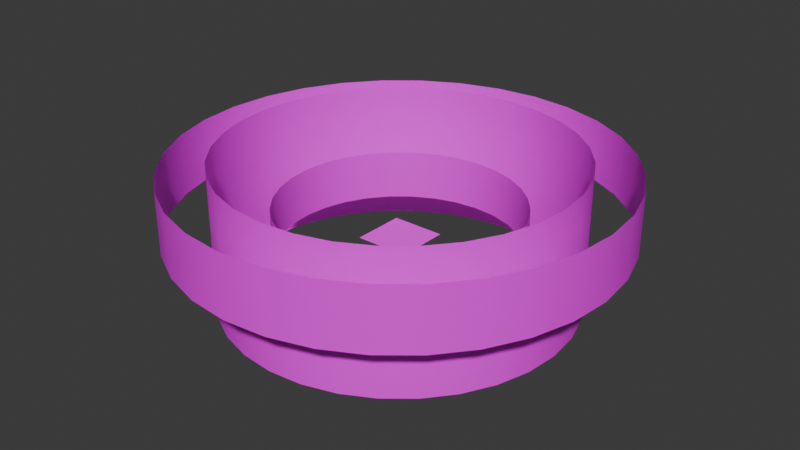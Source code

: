 # Source: Background_Environment.blend  (saved by Blender 4.2.66; exported with 4.5.12 LTS)
import bpy
from mathutils import Matrix  # noqa: F401  (used for matrix-valued properties, if any)

bpy.ops.wm.read_factory_settings(use_empty=True)
scene = bpy.context.scene
scene.name = 'Scene'

# ---- collections
col_collection = bpy.data.collections.new('Collection'); scene.collection.children.link(col_collection)

# ---- images (referenced by path relative to the original .blend; pixels are not part of the script)
import os
ASSET_DIR = os.environ.get("B2B_ASSET_DIR", "")  # directory of the original .blend (textures are referenced by path, not embedded)
HERE = os.path.dirname(os.path.abspath(__file__))  # packed textures are extracted next to this script under _unpacked/

def load_image(name, relpath, width, height, colorspace="sRGB"):
    """Load a texture the original file referenced (path relative to the .blend, or extracted next to this script)."""
    p = next((c for c in (os.path.join(HERE, relpath), os.path.join(ASSET_DIR, relpath)) if relpath and os.path.exists(c)), "")
    if p:
        img = bpy.data.images.load(p, check_existing=True)
        img.name = name
    else:  # same state as the original file: an image datablock whose file is absent (Cycles renders it pink)
        img = bpy.data.images.new(name, width, height)
        img.source = "FILE"
        img.filepath = "//" + (relpath or name)
    img.colorspace_settings.name = colorspace
    return img
img_gradient_texture_png = load_image('gradient-texture.png', 'gradient-texture.png', 1024, 1024, 'sRGB')
img_mountain_layer_png = load_image('Mountain_Layer.png', 'Mountain_Layer.png', 1024, 1024, 'sRGB')
img_background_buildings_psd_001 = load_image('Background Buildings.psd.001', 'Background Buildings.psd', 1024, 1024, 'sRGB')
img_clouds_layer_png = load_image('Clouds_Layer.png', 'Clouds_Layer.png', 1024, 1024, 'sRGB')

# ---- materials (node trees are filled in below, after node groups)
mat_main_atlas = bpy.data.materials.new('Main Atlas')
mat_background_mountains = bpy.data.materials.new('Background Mountains')
mat_background_buildings = bpy.data.materials.new('Background Buildings')
mat_clouds_001 = bpy.data.materials.new('Clouds.001')

# ---- material node trees
mat_main_atlas.use_nodes = True; mat_main_atlas.node_tree.nodes.clear()
_N = mat_main_atlas.node_tree.nodes; _L = mat_main_atlas.node_tree.links
n0 = _N.new('ShaderNodeBsdfPrincipled'); n0.name = 'Principled BSDF'; n0.location = (10, 300)
n0.inputs[2].default_value = 1.0
n0.inputs[28].default_value = 0.1
n1 = _N.new('ShaderNodeOutputMaterial'); n1.name = 'Material Output'; n1.location = (300, 300)
n2 = _N.new('ShaderNodeTexImage'); n2.name = 'Image Texture'; n2.location = (-331, 270)
n2.image = img_gradient_texture_png
_L.new(n2.outputs[0], n0.inputs[0])
_L.new(n0.outputs[0], n1.inputs[0])
_L.new(n2.outputs[0], n0.inputs[27])
n1.is_active_output = True
mat_background_mountains.use_nodes = True; mat_background_mountains.node_tree.nodes.clear()
_N = mat_background_mountains.node_tree.nodes; _L = mat_background_mountains.node_tree.links
n0 = _N.new('ShaderNodeOutputMaterial'); n0.name = 'Material Output'; n0.location = (300, 300)
n1 = _N.new('ShaderNodeTexImage'); n1.name = 'Image Texture'; n1.location = (-542, 300)
n1.image = img_mountain_layer_png
n2 = _N.new('ShaderNodeBsdfPrincipled'); n2.name = 'Principled BSDF'; n2.location = (0, 300)
_L.new(n1.outputs[0], n2.inputs[0])
_L.new(n1.outputs[1], n2.inputs[4])
_L.new(n2.outputs[0], n0.inputs[0])
n0.is_active_output = True
mat_background_buildings.use_nodes = True; mat_background_buildings.node_tree.nodes.clear()
_N = mat_background_buildings.node_tree.nodes; _L = mat_background_buildings.node_tree.links
n0 = _N.new('ShaderNodeOutputMaterial'); n0.name = 'Material Output'; n0.location = (300, 300)
n1 = _N.new('ShaderNodeTexImage'); n1.name = 'Image Texture'; n1.location = (-353, 280)
n1.image = img_background_buildings_psd_001
n2 = _N.new('ShaderNodeBsdfPrincipled'); n2.name = 'Principled BSDF'; n2.location = (0, 300)
_L.new(n1.outputs[0], n2.inputs[0])
_L.new(n1.outputs[1], n2.inputs[4])
_L.new(n2.outputs[0], n0.inputs[0])
n0.is_active_output = True
mat_clouds_001.use_nodes = True; mat_clouds_001.node_tree.nodes.clear()
_N = mat_clouds_001.node_tree.nodes; _L = mat_clouds_001.node_tree.links
n0 = _N.new('ShaderNodeOutputMaterial'); n0.name = 'Material Output'; n0.location = (300, 300)
n1 = _N.new('ShaderNodeTexImage'); n1.name = 'Image Texture'; n1.location = (-542, 300)
n1.image = img_clouds_layer_png
n2 = _N.new('ShaderNodeBsdfPrincipled'); n2.name = 'Principled BSDF'; n2.location = (0, 300)
_L.new(n1.outputs[0], n2.inputs[0])
_L.new(n1.outputs[1], n2.inputs[4])
_L.new(n2.outputs[0], n0.inputs[0])
n0.is_active_output = True

# ---- world
world_world = bpy.data.worlds.new('World'); scene.world = world_world
world_world.use_nodes = True; world_world.node_tree.nodes.clear()
_N = world_world.node_tree.nodes; _L = world_world.node_tree.links
n0 = _N.new('ShaderNodeOutputWorld'); n0.name = 'World Output'; n0.location = (300, 300)
n1 = _N.new('ShaderNodeBackground'); n1.name = 'Background'; n1.location = (10, 300)
n1.inputs[0].default_value = (0.05088, 0.05088, 0.05088, 1.0)
_L.new(n1.outputs[0], n0.inputs[0])
n0.is_active_output = True
world_world.color = (0.05088, 0.05088, 0.05088)
world_world.sun_shadow_jitter_overblur = 0.0

# ---- meshes
me_plane = bpy.data.meshes.new('Plane')
me_plane.from_pydata([(-40.0, -40.0, 0.0), (40.0, -40.0, 0.0), (-40.0, 40.0, 0.0), (40.0, 40.0, 0.0), (-40.0, 20.0, 0.0), (-40.0, 0.0, 0.0), (-40.0, -20.0, 0.0), (40.0, -20.0, 0.0), (40.0, 0.0, 0.0), (40.0, 20.0, 0.0), (-20.0, -40.0, 0.0), (0.0, -40.0, 0.0), (20.0, -40.0, 0.0), (20.0, 40.0, 0.0), (0.0, 40.0, 0.0), (-20.0, 40.0, 0.0), (20.0, -20.0, 0.0), (0.0, -20.0, 0.0), (-20.0, -20.0, 0.0), (20.0, 0.0, 0.0), (0.0, 0.0, 0.0), (-20.0, 0.0, 0.0), (20.0, 20.0, 0.0), (0.0, 20.0, 0.0), (-20.0, 20.0, 0.0)], [], [(22, 9, 3, 13), (12, 1, 7, 16), (16, 7, 8, 19), (19, 8, 9, 22), (5, 21, 24, 4), (21, 20, 23, 24), (20, 19, 22, 23), (6, 18, 21, 5), (18, 17, 20, 21), (17, 16, 19, 20), (0, 10, 18, 6), (10, 11, 17, 18), (11, 12, 16, 17), (4, 24, 15, 2), (24, 23, 14, 15), (23, 22, 13, 14)])
me_plane.polygons.foreach_set('use_smooth', [True] * 16)
_uv = me_plane.uv_layers.new(name='UVMap')
_uv.uv.foreach_set('vector', [0.1744, 0.4368, 0.1132, 0.4368, 0.1132, 0.278, 0.1744, 0.278, 0.1743, 0.2863, 0.1743, 0.4285, 0.1132, 0.4285, 0.1132, 0.2863, 0.1744, 0.4368, 0.1132, 0.4368, 0.1132, 0.278, 0.1744, 0.278, 0.1144, 0.4359, 0.1144, 0.2789, 0.1731, 0.2789, 0.1731, 0.4359, 0.1744, 0.4368, 0.1132, 0.4368, 0.1132, 0.278, 0.1744, 0.278, 0.1144, 0.4359, 0.1144, 0.2789, 0.1731, 0.2789, 0.1731, 0.4359, 0.1744, 0.4368, 0.1132, 0.4368, 0.1132, 0.278, 0.1744, 0.278, 0.1731, 0.2789, 0.1731, 0.4359, 0.1144, 0.4359, 0.1144, 0.2789, 0.1731, 0.2789, 0.1731, 0.4359, 0.1144, 0.4359, 0.1144, 0.2789, 0.1744, 0.4368, 0.1132, 0.4368, 0.1132, 0.278, 0.1744, 0.278, 0.1701, 0.4357, 0.1175, 0.4357, 0.1175, 0.279, 0.1701, 0.279, 0.1743, 0.2863, 0.1743, 0.4285, 0.1132, 0.4285, 0.1132, 0.2863, 0.1144, 0.4359, 0.1144, 0.2789, 0.1731, 0.2789, 0.1731, 0.4359, 0.1731, 0.2789, 0.1731, 0.4359, 0.1144, 0.4359, 0.1144, 0.2789, 0.1744, 0.4368, 0.1132, 0.4368, 0.1132, 0.278, 0.1744, 0.278, 0.1144, 0.4359, 0.1144, 0.2789, 0.1731, 0.2789, 0.1731, 0.4359])
me_plane.materials.append(mat_main_atlas)
me_plane.update()
me_cylinder = bpy.data.meshes.new('Cylinder')
me_cylinder.from_pydata([(0.0, 1.0, -1.243), (0.0, 1.0, 2.518), (0.1951, 0.9808, -1.243), (0.1951, 0.9808, 2.518), (0.3827, 0.9239, -1.243), (0.3827, 0.9239, 2.518), (0.5556, 0.8315, -1.243), (0.5556, 0.8315, 2.518), (0.7071, 0.7071, -1.243), (0.7071, 0.7071, 2.518), (0.8315, 0.5556, -1.243), (0.8315, 0.5556, 2.518), (0.9239, 0.3827, -1.243), (0.9239, 0.3827, 2.518), (0.9808, 0.1951, -1.243), (0.9808, 0.1951, 2.518), (1.0, 0.0, -1.243), (1.0, 0.0, 2.518), (0.9808, -0.1951, -1.243), (0.9808, -0.1951, 2.518), (0.9239, -0.3827, -1.243), (0.9239, -0.3827, 2.518), (0.8315, -0.5556, -1.243), (0.8315, -0.5556, 2.518), (0.7071, -0.7071, -1.243), (0.7071, -0.7071, 2.518), (0.5556, -0.8315, -1.243), (0.5556, -0.8315, 2.518), (0.3827, -0.9239, -1.243), (0.3827, -0.9239, 2.518), (0.1951, -0.9808, -1.243), (0.1951, -0.9808, 2.518), (0.0, -1.0, -1.243), (0.0, -1.0, 2.518), (-0.1951, -0.9808, -1.243), (-0.1951, -0.9808, 2.518), (-0.3827, -0.9239, -1.243), (-0.3827, -0.9239, 2.518), (-0.5556, -0.8315, -1.243), (-0.5556, -0.8315, 2.518), (-0.7071, -0.7071, -1.243), (-0.7071, -0.7071, 2.518), (-0.8315, -0.5556, -1.243), (-0.8315, -0.5556, 2.518), (-0.9239, -0.3827, -1.243), (-0.9239, -0.3827, 2.518), (-0.9808, -0.1951, -1.243), (-0.9808, -0.1951, 2.518), (-1.0, 0.0, -1.243), (-1.0, 0.0, 2.518), (-0.9808, 0.1951, -1.243), (-0.9808, 0.1951, 2.518), (-0.9239, 0.3827, -1.243), (-0.9239, 0.3827, 2.518), (-0.8315, 0.5556, -1.243), (-0.8315, 0.5556, 2.518), (-0.7071, 0.7071, -1.243), (-0.7071, 0.7071, 2.518), (-0.5556, 0.8315, -1.243), (-0.5556, 0.8315, 2.518), (-0.3827, 0.9239, -1.243), (-0.3827, 0.9239, 2.518), (-0.1951, 0.9808, -1.243), (-0.1951, 0.9808, 2.518), (0.0, 1.0, -3.233), (0.1951, 0.9808, -3.233), (0.3827, 0.9239, -3.233), (0.5556, 0.8315, -3.233), (0.7071, 0.7071, -3.233), (0.8315, 0.5556, -3.233), (0.9239, 0.3827, -3.233), (0.9808, 0.1951, -3.233), (1.0, 0.0, -3.233), (0.9808, -0.1951, -3.233), (0.9239, -0.3827, -3.233), (0.8315, -0.5556, -3.233), (0.7071, -0.7071, -3.233), (0.5556, -0.8315, -3.233), (0.3827, -0.9239, -3.233), (0.1951, -0.9808, -3.233), (0.0, -1.0, -3.233), (-0.1951, -0.9808, -3.233), (-0.3827, -0.9239, -3.233), (-0.5556, -0.8315, -3.233), (-0.7071, -0.7071, -3.233), (-0.8315, -0.5556, -3.233), (-0.9239, -0.3827, -3.233), (-0.9808, -0.1951, -3.233), (-1.0, 0.0, -3.233), (-0.9808, 0.1951, -3.233), (-0.9239, 0.3827, -3.233), (-0.8315, 0.5556, -3.233), (-0.7071, 0.7071, -3.233), (-0.5556, 0.8315, -3.233), (-0.3827, 0.9239, -3.233), (-0.1951, 0.9808, -3.233)], [], [(0, 2, 3, 1), (2, 4, 5, 3), (4, 6, 7, 5), (6, 8, 9, 7), (8, 10, 11, 9), (10, 12, 13, 11), (12, 14, 15, 13), (14, 16, 17, 15), (16, 18, 19, 17), (18, 20, 21, 19), (20, 22, 23, 21), (22, 24, 25, 23), (24, 26, 27, 25), (26, 28, 29, 27), (28, 30, 31, 29), (30, 32, 33, 31), (32, 34, 35, 33), (34, 36, 37, 35), (36, 38, 39, 37), (38, 40, 41, 39), (40, 42, 43, 41), (42, 44, 45, 43), (44, 46, 47, 45), (46, 48, 49, 47), (48, 50, 51, 49), (50, 52, 53, 51), (52, 54, 55, 53), (54, 56, 57, 55), (56, 58, 59, 57), (58, 60, 61, 59), (60, 62, 63, 61), (62, 0, 1, 63), (18, 16, 72, 73), (36, 34, 81, 82), (54, 52, 90, 91), (10, 8, 68, 69), (28, 26, 77, 78), (46, 44, 86, 87), (2, 0, 64, 65), (0, 62, 95, 64), (20, 18, 73, 74), (38, 36, 82, 83), (56, 54, 91, 92), (12, 10, 69, 70), (30, 28, 78, 79), (48, 46, 87, 88), (4, 2, 65, 66), (22, 20, 74, 75), (40, 38, 83, 84), (58, 56, 92, 93), (14, 12, 70, 71), (32, 30, 79, 80), (50, 48, 88, 89), (6, 4, 66, 67), (24, 22, 75, 76), (42, 40, 84, 85), (60, 58, 93, 94), (16, 14, 71, 72), (34, 32, 80, 81), (52, 50, 89, 90), (8, 6, 67, 68), (26, 24, 76, 77), (44, 42, 85, 86), (62, 60, 94, 95)])
me_cylinder.polygons.foreach_set('use_smooth', [True] * 64)
_uv = me_cylinder.uv_layers.new(name='UVMap')
_uv.uv.foreach_set('vector', [0.378, 0.2131, 0.5029, 0.2131, 0.5029, 0.9562, 0.378, 0.9562, 0.5029, 0.2131, 0.6279, 0.2131, 0.6279, 0.9562, 0.5029, 0.9562, 0.6279, 0.2131, 0.7529, 0.2131, 0.7529, 0.9562, 0.6279, 0.9562, 0.7529, 0.2131, 0.8778, 0.2131, 0.8778, 0.9562, 0.7529, 0.9562, 0.8778, 0.2131, 1.003, 0.2131, 1.003, 0.9562, 0.8778, 0.9562, 1.003, 0.2131, 1.128, 0.2131, 1.128, 0.9562, 1.003, 0.9562, 1.128, 0.2131, 1.253, 0.2131, 1.253, 0.9562, 1.128, 0.9562, 1.253, 0.2131, 1.378, 0.2131, 1.378, 0.9562, 1.253, 0.9562, 1.378, 0.2131, 1.503, 0.2131, 1.503, 0.9562, 1.378, 0.9562, 1.503, 0.2131, 1.628, 0.2131, 1.628, 0.9562, 1.503, 0.9562, 1.628, 0.2131, 1.752, 0.2131, 1.752, 0.9562, 1.628, 0.9562, 1.752, 0.2131, 1.877, 0.2131, 1.877, 0.9562, 1.752, 0.9562, 1.877, 0.2131, 2.002, 0.2131, 2.002, 0.9562, 1.877, 0.9562, 2.002, 0.2131, 2.127, 0.2131, 2.127, 0.9562, 2.002, 0.9562, 2.127, 0.2131, 2.252, 0.2131, 2.252, 0.9562, 2.127, 0.9562, 2.252, 0.2131, 2.377, 0.2131, 2.377, 0.9562, 2.252, 0.9562, 2.377, 0.2131, 2.502, 0.2131, 2.502, 0.9562, 2.377, 0.9562, 2.502, 0.2131, 2.627, 0.2131, 2.627, 0.9562, 2.502, 0.9562, 2.627, 0.2131, 2.752, 0.2131, 2.752, 0.9562, 2.627, 0.9562, 2.752, 0.2131, 2.877, 0.2131, 2.877, 0.9562, 2.752, 0.9562, 2.877, 0.2131, 3.002, 0.2131, 3.002, 0.9562, 2.877, 0.9562, 3.002, 0.2131, 3.127, 0.2131, 3.127, 0.9562, 3.002, 0.9562, 3.127, 0.2131, 3.252, 0.2131, 3.252, 0.9562, 3.127, 0.9562, 3.252, 0.2131, 3.377, 0.2131, 3.377, 0.9562, 3.252, 0.9562, 3.377, 0.2131, 3.502, 0.2131, 3.502, 0.9562, 3.377, 0.9562, 3.502, 0.2131, 3.627, 0.2131, 3.627, 0.9562, 3.502, 0.9562, 3.627, 0.2131, 3.752, 0.2131, 3.752, 0.9562, 3.627, 0.9562, 3.752, 0.2131, 3.877, 0.2131, 3.877, 0.9562, 3.752, 0.9562, 3.877, 0.2131, 4.002, 0.2131, 4.002, 0.9562, 3.877, 0.9562, 0.003143, 0.2131, 0.1281, 0.2131, 0.1281, 0.9562, 0.003143, 0.9562, 0.1281, 0.2131, 0.253, 0.2131, 0.253, 0.9562, 0.1281, 0.9562, 0.253, 0.2131, 0.378, 0.2131, 0.378, 0.9562, 0.253, 0.9562, 1.503, 0.2131, 1.378, 0.2131, 1.378, 0.01232, 1.503, 0.01232, 2.627, 0.2131, 2.502, 0.2131, 2.502, 0.01232, 2.627, 0.01232, 3.752, 0.2131, 3.627, 0.2131, 3.627, 0.01232, 3.752, 0.01232, 1.003, 0.2131, 0.8778, 0.2131, 0.8778, 0.01232, 1.003, 0.01232, 2.127, 0.2131, 2.002, 0.2131, 2.002, 0.01232, 2.127, 0.01232, 3.252, 0.2131, 3.127, 0.2131, 3.127, 0.01232, 3.252, 0.01232, 0.5029, 0.2131, 0.378, 0.2131, 0.378, 0.01232, 0.5029, 0.01232, 0.378, 0.2131, 0.253, 0.2131, 0.253, 0.01232, 0.378, 0.01232, 1.628, 0.2131, 1.503, 0.2131, 1.503, 0.01232, 1.628, 0.01232, 2.752, 0.2131, 2.627, 0.2131, 2.627, 0.01232, 2.752, 0.01232, 3.877, 0.2131, 3.752, 0.2131, 3.752, 0.01232, 3.877, 0.01232, 1.128, 0.2131, 1.003, 0.2131, 1.003, 0.01232, 1.128, 0.01232, 2.252, 0.2131, 2.127, 0.2131, 2.127, 0.01232, 2.252, 0.01232, 3.377, 0.2131, 3.252, 0.2131, 3.252, 0.01232, 3.377, 0.01232, 0.6279, 0.2131, 0.5029, 0.2131, 0.5029, 0.01232, 0.6279, 0.01232, 1.752, 0.2131, 1.628, 0.2131, 1.628, 0.01232, 1.752, 0.01232, 2.877, 0.2131, 2.752, 0.2131, 2.752, 0.01232, 2.877, 0.01232, 4.002, 0.2131, 3.877, 0.2131, 3.877, 0.01232, 4.002, 0.01232, 1.253, 0.2131, 1.128, 0.2131, 1.128, 0.01232, 1.253, 0.01232, 2.377, 0.2131, 2.252, 0.2131, 2.252, 0.01232, 2.377, 0.01232, 3.502, 0.2131, 3.377, 0.2131, 3.377, 0.01232, 3.502, 0.01232, 0.7529, 0.2131, 0.6279, 0.2131, 0.6279, 0.01232, 0.7529, 0.01232, 1.877, 0.2131, 1.752, 0.2131, 1.752, 0.01232, 1.877, 0.01232, 3.002, 0.2131, 2.877, 0.2131, 2.877, 0.01232, 3.002, 0.01232, 0.1281, 0.2131, 0.003143, 0.2131, 0.003143, 0.01232, 0.1281, 0.01232, 1.378, 0.2131, 1.253, 0.2131, 1.253, 0.01232, 1.378, 0.01232, 2.502, 0.2131, 2.377, 0.2131, 2.377, 0.01232, 2.502, 0.01232, 3.627, 0.2131, 3.502, 0.2131, 3.502, 0.01232, 3.627, 0.01232, 0.8778, 0.2131, 0.7529, 0.2131, 0.7529, 0.01232, 0.8778, 0.01232, 2.002, 0.2131, 1.877, 0.2131, 1.877, 0.01232, 2.002, 0.01232, 3.127, 0.2131, 3.002, 0.2131, 3.002, 0.01232, 3.127, 0.01232, 0.253, 0.2131, 0.1281, 0.2131, 0.1281, 0.01232, 0.253, 0.01232])
me_cylinder.materials.append(mat_background_mountains)
me_cylinder.update()
me_cylinder_001 = bpy.data.meshes.new('Cylinder.001')
me_cylinder_001.from_pydata([(0.0, 1.0, -1.0), (0.0, 1.0, 1.0), (0.1951, 0.9808, -1.0), (0.1951, 0.9808, 1.0), (0.3827, 0.9239, -1.0), (0.3827, 0.9239, 1.0), (0.5556, 0.8315, -1.0), (0.5556, 0.8315, 1.0), (0.7071, 0.7071, -1.0), (0.7071, 0.7071, 1.0), (0.8315, 0.5556, -1.0), (0.8315, 0.5556, 1.0), (0.9239, 0.3827, -1.0), (0.9239, 0.3827, 1.0), (0.9808, 0.1951, -1.0), (0.9808, 0.1951, 1.0), (1.0, 0.0, -1.0), (1.0, 0.0, 1.0), (0.9808, -0.1951, -1.0), (0.9808, -0.1951, 1.0), (0.9239, -0.3827, -1.0), (0.9239, -0.3827, 1.0), (0.8315, -0.5556, -1.0), (0.8315, -0.5556, 1.0), (0.7071, -0.7071, -1.0), (0.7071, -0.7071, 1.0), (0.5556, -0.8315, -1.0), (0.5556, -0.8315, 1.0), (0.3827, -0.9239, -1.0), (0.3827, -0.9239, 1.0), (0.1951, -0.9808, -1.0), (0.1951, -0.9808, 1.0), (0.0, -1.0, -1.0), (0.0, -1.0, 1.0), (-0.1951, -0.9808, -1.0), (-0.1951, -0.9808, 1.0), (-0.3827, -0.9239, -1.0), (-0.3827, -0.9239, 1.0), (-0.5556, -0.8315, -1.0), (-0.5556, -0.8315, 1.0), (-0.7071, -0.7071, -1.0), (-0.7071, -0.7071, 1.0), (-0.8315, -0.5556, -1.0), (-0.8315, -0.5556, 1.0), (-0.9239, -0.3827, -1.0), (-0.9239, -0.3827, 1.0), (-0.9808, -0.1951, -1.0), (-0.9808, -0.1951, 1.0), (-1.0, 0.0, -1.0), (-1.0, 0.0, 1.0), (-0.9808, 0.1951, -1.0), (-0.9808, 0.1951, 1.0), (-0.9239, 0.3827, -1.0), (-0.9239, 0.3827, 1.0), (-0.8315, 0.5556, -1.0), (-0.8315, 0.5556, 1.0), (-0.7071, 0.7071, -1.0), (-0.7071, 0.7071, 1.0), (-0.5556, 0.8315, -1.0), (-0.5556, 0.8315, 1.0), (-0.3827, 0.9239, -1.0), (-0.3827, 0.9239, 1.0), (-0.1951, 0.9808, -1.0), (-0.1951, 0.9808, 1.0)], [], [(0, 2, 3, 1), (2, 4, 5, 3), (4, 6, 7, 5), (6, 8, 9, 7), (8, 10, 11, 9), (10, 12, 13, 11), (12, 14, 15, 13), (14, 16, 17, 15), (16, 18, 19, 17), (18, 20, 21, 19), (20, 22, 23, 21), (22, 24, 25, 23), (24, 26, 27, 25), (26, 28, 29, 27), (28, 30, 31, 29), (30, 32, 33, 31), (32, 34, 35, 33), (34, 36, 37, 35), (36, 38, 39, 37), (38, 40, 41, 39), (40, 42, 43, 41), (42, 44, 45, 43), (44, 46, 47, 45), (46, 48, 49, 47), (48, 50, 51, 49), (50, 52, 53, 51), (52, 54, 55, 53), (54, 56, 57, 55), (56, 58, 59, 57), (58, 60, 61, 59), (60, 62, 63, 61), (62, 0, 1, 63)])
me_cylinder_001.polygons.foreach_set('use_smooth', [True] * 32)
_uv = me_cylinder_001.uv_layers.new(name='UVMap')
_uv.uv.foreach_set('vector', [7.116, 0.04441, 6.702, 0.04441, 6.702, 0.9685, 7.116, 0.9685, 6.702, 0.04441, 6.289, 0.04441, 6.289, 0.9685, 6.702, 0.9685, 6.289, 0.04441, 5.876, 0.04441, 5.876, 0.9685, 6.289, 0.9685, 5.876, 0.04441, 5.463, 0.04441, 5.463, 0.9685, 5.876, 0.9685, 5.463, 0.04441, 5.049, 0.04441, 5.049, 0.9685, 5.463, 0.9685, 5.049, 0.04441, 4.636, 0.04441, 4.636, 0.9685, 5.049, 0.9685, 4.636, 0.04441, 4.223, 0.04441, 4.223, 0.9685, 4.636, 0.9685, 4.223, 0.04441, 3.81, 0.04441, 3.81, 0.9685, 4.223, 0.9685, 3.81, 0.04441, 3.396, 0.04441, 3.396, 0.9685, 3.81, 0.9685, 3.396, 0.04441, 2.983, 0.04441, 2.983, 0.9685, 3.396, 0.9685, 2.983, 0.04441, 2.57, 0.04441, 2.57, 0.9685, 2.983, 0.9685, 2.57, 0.04441, 2.157, 0.04441, 2.157, 0.9685, 2.57, 0.9685, 2.157, 0.04441, 1.743, 0.04441, 1.743, 0.9685, 2.157, 0.9685, 1.743, 0.04441, 1.33, 0.04441, 1.33, 0.9685, 1.743, 0.9685, 1.33, 0.04441, 0.917, 0.04441, 0.917, 0.9685, 1.33, 0.9685, 0.917, 0.04441, 0.5037, 0.04441, 0.5037, 0.9685, 0.917, 0.9685, 0.5037, 0.04441, 0.0905, 0.04441, 0.0905, 0.9685, 0.5037, 0.9685, 0.0905, 0.04441, -0.3227, 0.04441, -0.3227, 0.9685, 0.0905, 0.9685, -0.3227, 0.04441, -0.736, 0.04441, -0.736, 0.9685, -0.3227, 0.9685, -0.736, 0.04441, -1.149, 0.04441, -1.149, 0.9685, -0.736, 0.9685, -1.149, 0.04441, -1.562, 0.04441, -1.562, 0.9685, -1.149, 0.9685, -1.562, 0.04441, -1.976, 0.04441, -1.976, 0.9685, -1.562, 0.9685, -1.976, 0.04441, -2.389, 0.04441, -2.389, 0.9685, -1.976, 0.9685, -2.389, 0.04441, -2.802, 0.04441, -2.802, 0.9685, -2.389, 0.9685, -2.802, 0.04441, -3.215, 0.04441, -3.215, 0.9685, -2.802, 0.9685, -3.215, 0.04441, -3.629, 0.04441, -3.629, 0.9685, -3.215, 0.9685, -3.629, 0.04441, -4.042, 0.04441, -4.042, 0.9685, -3.629, 0.9685, -4.042, 0.04441, -4.455, 0.04441, -4.455, 0.9685, -4.042, 0.9685, -4.455, 0.04441, -4.868, 0.04441, -4.868, 0.9685, -4.455, 0.9685, -4.868, 0.04441, -5.282, 0.04441, -5.282, 0.9685, -4.868, 0.9685, -5.282, 0.04441, -5.695, 0.04441, -5.695, 0.9685, -5.282, 0.9685, -5.695, 0.04441, -6.108, 0.04441, -6.108, 0.9685, -5.695, 0.9685])
me_cylinder_001.materials.append(mat_background_buildings)
me_cylinder_001.update()
me_cylinder_002 = bpy.data.meshes.new('Cylinder.002')
me_cylinder_002.from_pydata([(0.0, 1.0, -1.0), (0.0, 1.0, 1.0), (0.1951, 0.9808, -1.0), (0.1951, 0.9808, 1.0), (0.3827, 0.9239, -1.0), (0.3827, 0.9239, 1.0), (0.5556, 0.8315, -1.0), (0.5556, 0.8315, 1.0), (0.7071, 0.7071, -1.0), (0.7071, 0.7071, 1.0), (0.8315, 0.5556, -1.0), (0.8315, 0.5556, 1.0), (0.9239, 0.3827, -1.0), (0.9239, 0.3827, 1.0), (0.9808, 0.1951, -1.0), (0.9808, 0.1951, 1.0), (1.0, 0.0, -1.0), (1.0, 0.0, 1.0), (0.9808, -0.1951, -1.0), (0.9808, -0.1951, 1.0), (0.9239, -0.3827, -1.0), (0.9239, -0.3827, 1.0), (0.8315, -0.5556, -1.0), (0.8315, -0.5556, 1.0), (0.7071, -0.7071, -1.0), (0.7071, -0.7071, 1.0), (0.5556, -0.8315, -1.0), (0.5556, -0.8315, 1.0), (0.3827, -0.9239, -1.0), (0.3827, -0.9239, 1.0), (0.1951, -0.9808, -1.0), (0.1951, -0.9808, 1.0), (0.0, -1.0, -1.0), (0.0, -1.0, 1.0), (-0.1951, -0.9808, -1.0), (-0.1951, -0.9808, 1.0), (-0.3827, -0.9239, -1.0), (-0.3827, -0.9239, 1.0), (-0.5556, -0.8315, -1.0), (-0.5556, -0.8315, 1.0), (-0.7071, -0.7071, -1.0), (-0.7071, -0.7071, 1.0), (-0.8315, -0.5556, -1.0), (-0.8315, -0.5556, 1.0), (-0.9239, -0.3827, -1.0), (-0.9239, -0.3827, 1.0), (-0.9808, -0.1951, -1.0), (-0.9808, -0.1951, 1.0), (-1.0, 0.0, -1.0), (-1.0, 0.0, 1.0), (-0.9808, 0.1951, -1.0), (-0.9808, 0.1951, 1.0), (-0.9239, 0.3827, -1.0), (-0.9239, 0.3827, 1.0), (-0.8315, 0.5556, -1.0), (-0.8315, 0.5556, 1.0), (-0.7071, 0.7071, -1.0), (-0.7071, 0.7071, 1.0), (-0.5556, 0.8315, -1.0), (-0.5556, 0.8315, 1.0), (-0.3827, 0.9239, -1.0), (-0.3827, 0.9239, 1.0), (-0.1951, 0.9808, -1.0), (-0.1951, 0.9808, 1.0)], [], [(0, 2, 3, 1), (2, 4, 5, 3), (4, 6, 7, 5), (6, 8, 9, 7), (8, 10, 11, 9), (10, 12, 13, 11), (12, 14, 15, 13), (14, 16, 17, 15), (16, 18, 19, 17), (18, 20, 21, 19), (20, 22, 23, 21), (22, 24, 25, 23), (24, 26, 27, 25), (26, 28, 29, 27), (28, 30, 31, 29), (30, 32, 33, 31), (32, 34, 35, 33), (34, 36, 37, 35), (36, 38, 39, 37), (38, 40, 41, 39), (40, 42, 43, 41), (42, 44, 45, 43), (44, 46, 47, 45), (46, 48, 49, 47), (48, 50, 51, 49), (50, 52, 53, 51), (52, 54, 55, 53), (54, 56, 57, 55), (56, 58, 59, 57), (58, 60, 61, 59), (60, 62, 63, 61), (62, 0, 1, 63)])
me_cylinder_002.polygons.foreach_set('use_smooth', [True] * 32)
_uv = me_cylinder_002.uv_layers.new(name='UVMap')
_uv.uv.foreach_set('vector', [1.881, 0.4693, 1.796, 0.4693, 1.796, 0.7377, 1.881, 0.7377, 1.796, 0.4693, 1.712, 0.4693, 1.712, 0.7377, 1.796, 0.7377, 1.712, 0.4693, 1.628, 0.4693, 1.628, 0.7377, 1.712, 0.7377, 1.628, 0.4693, 1.544, 0.4693, 1.544, 0.7377, 1.628, 0.7377, 1.544, 0.4693, 1.46, 0.4693, 1.46, 0.7377, 1.544, 0.7377, 1.46, 0.4693, 1.375, 0.4693, 1.375, 0.7377, 1.46, 0.7377, 1.375, 0.4693, 1.291, 0.4693, 1.291, 0.7377, 1.375, 0.7377, 1.291, 0.4693, 1.207, 0.4693, 1.207, 0.7377, 1.291, 0.7377, 1.207, 0.4693, 1.123, 0.4693, 1.123, 0.7377, 1.207, 0.7377, 1.123, 0.4693, 1.039, 0.4693, 1.039, 0.7377, 1.123, 0.7377, 1.039, 0.4693, 0.9545, 0.4693, 0.9545, 0.7377, 1.039, 0.7377, 0.9545, 0.4693, 0.8703, 0.4693, 0.8703, 0.7377, 0.9545, 0.7377, 0.8703, 0.4693, 0.7861, 0.4693, 0.7861, 0.7377, 0.8703, 0.7377, 0.7861, 0.4693, 0.7019, 0.4693, 0.7019, 0.7377, 0.7861, 0.7377, 0.7019, 0.4693, 0.6177, 0.4693, 0.6177, 0.7377, 0.7019, 0.7377, 0.6177, 0.4693, 0.5335, 0.4693, 0.5335, 0.7377, 0.6177, 0.7377, 0.5335, 0.4693, 0.4493, 0.4693, 0.4493, 0.7377, 0.5335, 0.7377, 0.4493, 0.4693, 0.3651, 0.4693, 0.3651, 0.7377, 0.4493, 0.7377, 0.3651, 0.4693, 0.2809, 0.4693, 0.2809, 0.7377, 0.3651, 0.7377, 0.2809, 0.4693, 0.1967, 0.4693, 0.1967, 0.7377, 0.2809, 0.7377, 0.1967, 0.4693, 0.1125, 0.4693, 0.1125, 0.7377, 0.1967, 0.7377, 0.1125, 0.4693, 0.02828, 0.4693, 0.02828, 0.7377, 0.1125, 0.7377, 0.02828, 0.4693, -0.05591, 0.4693, -0.05591, 0.7377, 0.02828, 0.7377, -0.05591, 0.4693, -0.1401, 0.4693, -0.1401, 0.7377, -0.05591, 0.7377, -0.1401, 0.4693, -0.2243, 0.4693, -0.2243, 0.7377, -0.1401, 0.7377, -0.2243, 0.4693, -0.3085, 0.4693, -0.3085, 0.7377, -0.2243, 0.7377, -0.3085, 0.4693, -0.3927, 0.4693, -0.3927, 0.7377, -0.3085, 0.7377, -0.3927, 0.4693, -0.4769, 0.4693, -0.4769, 0.7377, -0.3927, 0.7377, -0.4769, 0.4693, -0.5611, 0.4693, -0.5611, 0.7377, -0.4769, 0.7377, -0.5611, 0.4693, -0.6453, 0.4693, -0.6453, 0.7377, -0.5611, 0.7377, -0.6453, 0.4693, -0.7295, 0.4693, -0.7295, 0.7377, -0.6453, 0.7377, -0.7295, 0.4693, -0.8137, 0.4693, -0.8137, 0.7377, -0.7295, 0.7377])
me_cylinder_002.materials.append(mat_clouds_001)
me_cylinder_002.update()

# ---- objects
ob_temp_world_ground = bpy.data.objects.new('Temp_World_Ground', me_plane)
ob_mountains = bpy.data.objects.new('Mountains', me_cylinder)
ob_buildings = bpy.data.objects.new('Buildings', me_cylinder_001)
ob_clouds = bpy.data.objects.new('Clouds', me_cylinder_002)

# ---- transforms, parenting, visibility, modifiers, constraints
ob_temp_world_ground.location = (0.0, 0.0, -12.81)
ob_mountains.location = (0.0, 0.0, 17.56)
ob_mountains.scale = (260.4, 260.4, 36.94)
ob_buildings.location = (0.0, 0.0, 0.0)
ob_buildings.scale = (178.4, 178.4, 36.94)
ob_clouds.location = (0.0, 0.0, 52.59)
ob_clouds.scale = (327.4, 327.4, 46.45)

# ---- collection membership
col_collection.objects.link(ob_temp_world_ground)
col_collection.objects.link(ob_mountains)
col_collection.objects.link(ob_buildings)
col_collection.objects.link(ob_clouds)

# ---- scene / render settings (as saved in the file)
scene.frame_start = 1; scene.frame_end = 250; scene.frame_set(1)
scene.render.engine = 'BLENDER_EEVEE_NEXT'
bpy.context.view_layer.update()

# ---- added for rendering (the .blend has no active camera and no usable light): camera, sun
cam_auto = bpy.data.cameras.new('AutoCamera')
cam_auto.lens = 50.0
cam_auto.sensor_width = 36.0
cam_auto.clip_end = 15427.8
ob_auto_camera = bpy.data.objects.new('AutoCamera', cam_auto)
scene.collection.objects.link(ob_auto_camera)
ob_auto_camera.location = (879.078, -1054.89, 707.632)
ob_auto_camera.rotation_euler = (1.09748, -7.21219e-08, 0.694738)
scene.camera = ob_auto_camera
light_auto_sun = bpy.data.lights.new('AutoSun', 'SUN')
light_auto_sun.energy = 3.0
light_auto_sun.angle = 0.0523599
ob_auto_sun = bpy.data.objects.new('AutoSun', light_auto_sun)
scene.collection.objects.link(ob_auto_sun)
ob_auto_sun.rotation_euler = (0.872665, 0.174533, 0.523599)
bpy.context.view_layer.update()

